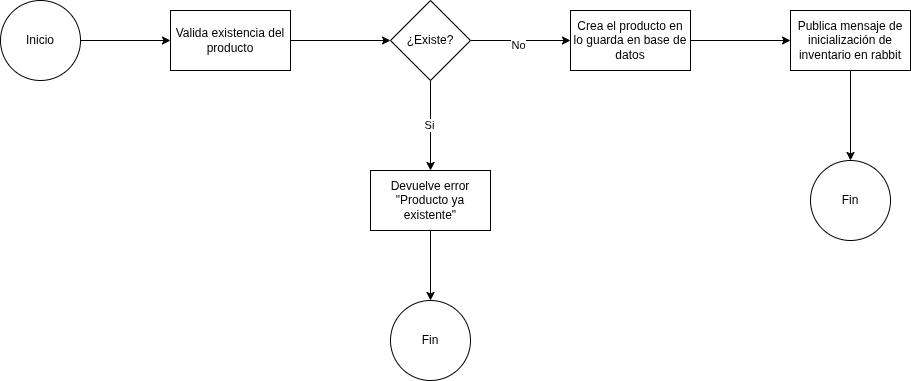

The diagram above was exported from draw.io. Its source (the exported page's mxGraphModel, read from the mxfile embedded in the PNG):
<mxGraphModel dx="704" dy="514" grid="1" gridSize="10" guides="1" tooltips="1" connect="1" arrows="1" fold="1" page="1" pageScale="1" pageWidth="850" pageHeight="1100" math="0" shadow="0">
  <root>
    <mxCell id="0" />
    <mxCell id="1" parent="0" />
    <mxCell id="J0I2G_8jEjEMZ-ukcfrC-3" edge="1" parent="1" source="J0I2G_8jEjEMZ-ukcfrC-1" style="edgeStyle=orthogonalEdgeStyle;rounded=0;orthogonalLoop=1;jettySize=auto;html=1;" target="J0I2G_8jEjEMZ-ukcfrC-2" value="">
      <mxGeometry relative="1" as="geometry" />
    </mxCell>
    <mxCell id="J0I2G_8jEjEMZ-ukcfrC-1" parent="1" style="ellipse;whiteSpace=wrap;html=1;aspect=fixed;" value="Inicio" vertex="1">
      <mxGeometry height="80" width="80" x="80" y="200" as="geometry" />
    </mxCell>
    <mxCell id="J0I2G_8jEjEMZ-ukcfrC-5" edge="1" parent="1" source="J0I2G_8jEjEMZ-ukcfrC-2" style="edgeStyle=orthogonalEdgeStyle;rounded=0;orthogonalLoop=1;jettySize=auto;html=1;" target="J0I2G_8jEjEMZ-ukcfrC-4" value="">
      <mxGeometry relative="1" as="geometry" />
    </mxCell>
    <mxCell id="J0I2G_8jEjEMZ-ukcfrC-2" parent="1" style="whiteSpace=wrap;html=1;" value="Valida existencia del producto" vertex="1">
      <mxGeometry height="60" width="120" x="250" y="210" as="geometry" />
    </mxCell>
    <mxCell id="J0I2G_8jEjEMZ-ukcfrC-7" edge="1" parent="1" source="J0I2G_8jEjEMZ-ukcfrC-4" style="edgeStyle=orthogonalEdgeStyle;rounded=0;orthogonalLoop=1;jettySize=auto;html=1;" target="J0I2G_8jEjEMZ-ukcfrC-6" value="">
      <mxGeometry relative="1" as="geometry" />
    </mxCell>
    <mxCell id="J0I2G_8jEjEMZ-ukcfrC-10" connectable="0" parent="J0I2G_8jEjEMZ-ukcfrC-7" style="edgeLabel;html=1;align=center;verticalAlign=middle;resizable=0;points=[];" value="Si" vertex="1">
      <mxGeometry relative="1" x="-0.0286" y="-2" as="geometry">
        <mxPoint as="offset" />
      </mxGeometry>
    </mxCell>
    <mxCell id="J0I2G_8jEjEMZ-ukcfrC-12" edge="1" parent="1" source="J0I2G_8jEjEMZ-ukcfrC-4" style="edgeStyle=orthogonalEdgeStyle;rounded=0;orthogonalLoop=1;jettySize=auto;html=1;" target="J0I2G_8jEjEMZ-ukcfrC-11" value="">
      <mxGeometry relative="1" as="geometry">
        <Array as="points">
          <mxPoint x="600" y="240" />
          <mxPoint x="600" y="240" />
        </Array>
      </mxGeometry>
    </mxCell>
    <mxCell id="J0I2G_8jEjEMZ-ukcfrC-13" connectable="0" parent="J0I2G_8jEjEMZ-ukcfrC-12" style="edgeLabel;html=1;align=center;verticalAlign=middle;resizable=0;points=[];" value="No" vertex="1">
      <mxGeometry relative="1" x="-0.0652" y="-4" as="geometry">
        <mxPoint as="offset" />
      </mxGeometry>
    </mxCell>
    <mxCell id="J0I2G_8jEjEMZ-ukcfrC-4" parent="1" style="rhombus;whiteSpace=wrap;html=1;" value="¿Existe?" vertex="1">
      <mxGeometry height="80" width="80" x="470" y="200" as="geometry" />
    </mxCell>
    <mxCell id="J0I2G_8jEjEMZ-ukcfrC-9" edge="1" parent="1" source="J0I2G_8jEjEMZ-ukcfrC-6" style="edgeStyle=orthogonalEdgeStyle;rounded=0;orthogonalLoop=1;jettySize=auto;html=1;" target="J0I2G_8jEjEMZ-ukcfrC-8" value="">
      <mxGeometry relative="1" as="geometry" />
    </mxCell>
    <mxCell id="J0I2G_8jEjEMZ-ukcfrC-6" parent="1" style="whiteSpace=wrap;html=1;" value="Devuelve error &quot;Producto ya existente&quot;" vertex="1">
      <mxGeometry height="60" width="120" x="450" y="370" as="geometry" />
    </mxCell>
    <mxCell id="J0I2G_8jEjEMZ-ukcfrC-8" parent="1" style="ellipse;whiteSpace=wrap;html=1;" value="Fin" vertex="1">
      <mxGeometry height="80" width="80" x="470" y="500" as="geometry" />
    </mxCell>
    <mxCell id="J0I2G_8jEjEMZ-ukcfrC-15" edge="1" parent="1" source="J0I2G_8jEjEMZ-ukcfrC-11" style="edgeStyle=orthogonalEdgeStyle;rounded=0;orthogonalLoop=1;jettySize=auto;html=1;" target="J0I2G_8jEjEMZ-ukcfrC-14" value="">
      <mxGeometry relative="1" as="geometry" />
    </mxCell>
    <mxCell id="J0I2G_8jEjEMZ-ukcfrC-11" parent="1" style="whiteSpace=wrap;html=1;" value="Crea el producto en lo guarda en base de datos" vertex="1">
      <mxGeometry height="60" width="120" x="650" y="210" as="geometry" />
    </mxCell>
    <mxCell id="J0I2G_8jEjEMZ-ukcfrC-17" edge="1" parent="1" source="J0I2G_8jEjEMZ-ukcfrC-14" style="edgeStyle=orthogonalEdgeStyle;rounded=0;orthogonalLoop=1;jettySize=auto;html=1;" target="J0I2G_8jEjEMZ-ukcfrC-16" value="">
      <mxGeometry relative="1" as="geometry" />
    </mxCell>
    <mxCell id="J0I2G_8jEjEMZ-ukcfrC-14" parent="1" style="whiteSpace=wrap;html=1;" value="Publica mensaje de inicialización de inventario en rabbit" vertex="1">
      <mxGeometry height="60" width="120" x="870" y="210" as="geometry" />
    </mxCell>
    <mxCell id="J0I2G_8jEjEMZ-ukcfrC-16" parent="1" style="ellipse;whiteSpace=wrap;html=1;" value="Fin" vertex="1">
      <mxGeometry height="80" width="80" x="890" y="360" as="geometry" />
    </mxCell>
  </root>
</mxGraphModel>